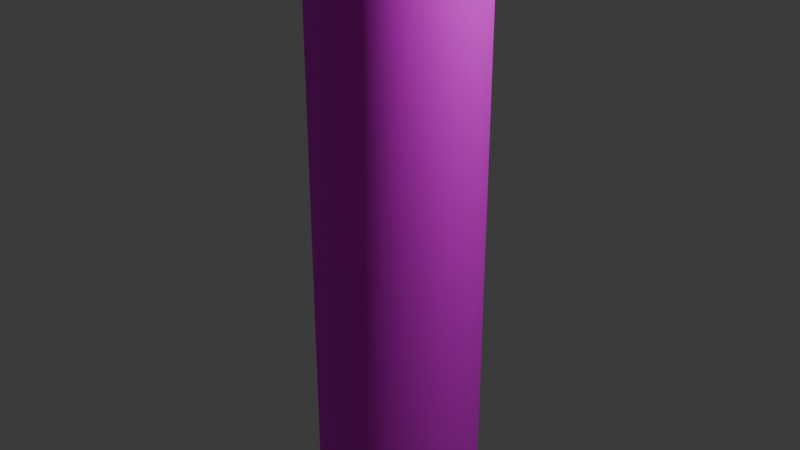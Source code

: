# Source: Shovel.blend  (saved by Blender 5.0.119; exported with 4.5.12 LTS)
import bpy
from mathutils import Matrix  # noqa: F401  (used for matrix-valued properties, if any)

bpy.ops.wm.read_factory_settings(use_empty=True)
scene = bpy.context.scene
scene.name = 'Scene'

# ---- collections
col_collection = bpy.data.collections.new('Collection'); scene.collection.children.link(col_collection)

# ---- images (referenced by path relative to the original .blend; pixels are not part of the script)
import os
ASSET_DIR = os.environ.get("B2B_ASSET_DIR", "")  # directory of the original .blend (textures are referenced by path, not embedded)
HERE = os.path.dirname(os.path.abspath(__file__))  # packed textures are extracted next to this script under _unpacked/

def load_image(name, relpath, width, height, colorspace="sRGB"):
    """Load a texture the original file referenced (path relative to the .blend, or extracted next to this script)."""
    p = next((c for c in (os.path.join(HERE, relpath), os.path.join(ASSET_DIR, relpath)) if relpath and os.path.exists(c)), "")
    if p:
        img = bpy.data.images.load(p, check_existing=True)
        img.name = name
    else:  # same state as the original file: an image datablock whose file is absent (Cycles renders it pink)
        img = bpy.data.images.new(name, width, height)
        img.source = "FILE"
        img.filepath = "//" + (relpath or name)
    img.colorspace_settings.name = colorspace
    return img
img_shoveltexture_png = load_image('Shoveltexture.png', 'Shoveltexture.png', 1024, 1024, 'sRGB')

# ---- materials (node trees are filled in below, after node groups)
mat_shovel = bpy.data.materials.new('shovel')

# ---- material node trees
mat_shovel.use_nodes = True; mat_shovel.node_tree.nodes.clear()
_N = mat_shovel.node_tree.nodes; _L = mat_shovel.node_tree.links
n0 = _N.new('ShaderNodeBsdfPrincipled'); n0.name = 'Principled BSDF'; n0.location = (-200, 100)
n0.inputs[2].default_value = 1.0
n1 = _N.new('ShaderNodeOutputMaterial'); n1.name = 'Material Output'; n1.location = (200, 100)
n2 = _N.new('ShaderNodeTexImage'); n2.name = 'Image Texture'; n2.location = (-469, 27)
n2.image = img_shoveltexture_png
_L.new(n0.outputs[0], n1.inputs[0])
_L.new(n2.outputs[0], n0.inputs[0])
n1.is_active_output = True

# ---- world
world_world = bpy.data.worlds.new('World'); scene.world = world_world
world_world.use_nodes = True; world_world.node_tree.nodes.clear()
_N = world_world.node_tree.nodes; _L = world_world.node_tree.links
n0 = _N.new('ShaderNodeOutputWorld'); n0.name = 'World Output'; n0.location = (200, 100)
n1 = _N.new('ShaderNodeBackground'); n1.name = 'Background'; n1.location = (-200, 100)
n1.inputs[0].default_value = (0.05088, 0.05088, 0.05088, 1.0)
_L.new(n1.outputs[0], n0.inputs[0])
n0.is_active_output = True
world_world.color = (0.05088, 0.05088, 0.05088)
world_world.sun_shadow_jitter_overblur = 0.0

# ---- cameras
cam_camera = bpy.data.cameras.new('Camera')
cam_camera.clip_end = 100.0
cam_camera.ortho_scale = 7.314

# ---- lights
light_light = bpy.data.lights.new('Light', 'POINT')
light_light.energy = 1000.0
light_light.shadow_soft_size = 0.1

# ---- meshes
me_cylinder_002 = bpy.data.meshes.new('Cylinder.002')
me_cylinder_002.from_pydata([(0.9222, 6.812, -1.191), (0.6928, 0.3566, 1.0), (0.9222, 6.812, -1.084), (0.8, 0.1066, 1.0), (1.054, 6.808, -1.19), (0.6897, -0.3546, 1.0), (1.054, 6.808, -1.082), (-0.6897, -0.3546, 1.0), (-0.8, 0.1066, 1.0), (0.9222, -6.803, -1.191), (-0.6928, 0.3566, 1.0), (0.9222, -6.803, -1.084), (1.054, -6.808, -1.19), (0.0, 1.0, -0.6297), (0.5, 0.866, -0.6297), (1.054, -6.808, -1.082), (0.4668, -5.053, -1.197), (0.866, 0.5, -0.6297), (0.2151, -3.151, -1.204), (1.0, 0.0, -0.6297), (0.866, -0.5, -0.6297), (0.2411, -1.076, -1.21), (0.5, -0.866, -0.6297), (0.2072, 1.073, -1.208), (0.0, -1.0, -0.6297), (0.2151, 3.151, -1.204), (-0.5, -0.866, -0.6297), (0.4668, 5.053, -1.197), (-0.866, -0.5, -0.6297), (0.4668, 5.053, -1.075), (-1.0, 0.0, -0.6297), (0.2151, 3.151, -1.068), (-0.866, 0.5, -0.6297), (0.1357, 1.044, -1.063), (0.1696, -1.105, -1.064), (-0.5, 0.866, -0.6297), (0.2151, -3.151, -1.068), (0.0, 1.2, -1.0), (0.4668, -5.053, -1.075), (0.6, 1.039, -1.0), (0.08374, 5.053, -1.197), (0.6, 1.039, -0.6297), (-0.2151, 3.151, -1.204), (1.039, 0.6, -1.0), (1.039, 0.6, -0.6297), (-0.2296, 1.075, -1.209), (-0.2296, -1.075, -1.209), (1.2, 0.0, -1.0), (1.2, 0.0, -0.6297), (-0.2151, -3.151, -1.204), (0.08374, -5.053, -1.197), (1.039, -0.6, -1.0), (1.039, -0.6, -0.6297), (0.08374, -5.053, -1.075), (-0.2151, -3.151, -1.068), (0.6, -1.039, -1.0), (0.6, -1.039, -0.6297), (-0.2296, -1.075, -1.063), (0.0, -1.2, -1.0), (-0.2296, 1.075, -1.063), (-0.2151, 3.151, -1.068), (0.0, -1.2, -0.6297), (-0.6, -1.039, -1.0), (0.08374, 5.053, -1.075), (-0.6, -1.039, -0.6297), (1.054, 6.808, -1.377), (-1.039, -0.6, -1.0), (0.9222, 6.812, -1.378), (0.4668, 5.053, -1.377), (-1.039, -0.6, -0.6297), (-1.2, 0.0, -1.0), (0.9222, -6.803, -1.378), (-1.2, 0.0, -0.6297), (1.054, -6.808, -1.377), (-1.039, 0.6, -1.0), (0.08374, -5.053, -1.377), (0.4668, -5.053, -1.377), (-1.039, 0.6, -0.6297), (0.2151, -3.151, -1.377), (-0.6, 1.039, -1.0), (-0.6, 1.039, -0.6297), (0.3235, -1.043, -1.377), (0.0, 1.2, -0.6297), (0.2895, 1.106, -1.376), (0.2151, 3.151, -1.377), (0.08374, 5.053, -1.377), (0.2311, 0.4503, -1.386), (-0.2151, 3.151, -1.377), (0.4003, 0.26, -1.386), (0.5547, -2.384e-09, -1.386), (-0.2296, 1.075, -1.377), (-0.2296, -1.075, -1.377), (0.4622, -2.384e-09, -1.386), (-0.2151, -3.151, -1.377), (0.4804, 0.312, -1.386), (0.4003, -0.26, -1.386), (1.054, 6.808, -1.879), (0.9222, 6.812, -1.88), (0.2311, -0.4503, -1.386), (0.4668, 5.053, -1.942), (0.9222, -6.803, -1.88), (-0.2311, -0.4503, -1.386), (-0.4804, 0.312, -1.386), (1.054, -6.808, -1.879), (0.08374, -5.053, -1.942), (-0.4003, 0.26, -1.386), (0.4668, -5.053, -1.942), (-0.4003, -0.26, -1.386), (-0.06139, -3.151, -1.973), (-0.4622, -2.384e-09, -1.386), (-0.5547, -2.384e-09, -1.386), (-0.04692, -1.075, -1.973), (0.2773, -0.5404, -1.386), (-0.04692, 1.075, -1.973), (0.4804, -0.312, -1.386), (-0.06139, 3.151, -1.973), (0.08374, 5.053, -1.942), (-0.2311, 0.4503, -1.386), (-0.2151, 3.151, -1.973), (-0.2296, 1.075, -1.973), (0.2773, 0.5404, -1.386), (-0.2296, -1.075, -1.973), (-0.2151, -3.151, -1.973), (-0.2773, -0.5404, -1.386), (-0.4804, -0.312, -1.386), (-0.2773, 0.5404, -1.386), (0.0, 1.0, 0.874), (0.5, 0.866, 0.874), (0.866, 0.5, 0.874), (1.0, 0.0, 0.874), (0.866, -0.5, 0.874), (0.5, -0.866, 0.874), (0.0, -1.0, 0.874), (-0.5, -0.866, 0.874), (-0.866, -0.5, 0.874), (-1.0, 0.0, 0.874), (-0.866, 0.5, 0.874), (-0.5, 0.866, 0.874), (0.5, 0.866, 1.0), (0.0, 1.0, 1.0), (0.866, 0.5, 1.0), (0.7954, -0.1099, 1.0), (-0.866, 0.5, 1.0), (-0.7954, -0.1099, 1.0), (-0.5, 0.866, 1.0), (0.866, -0.5, 1.0), (1.0, 0.0, 1.0), (0.5, -0.866, 1.0), (0.0, -1.0, 1.0), (-0.5, -0.866, 1.0), (-0.866, -0.5, 1.0), (-1.0, 0.0, 1.0), (0.5, 3.566, 1.424), (0.0, 3.7, 1.424), (0.866, 3.2, 1.424), (0.5, -3.566, 1.424), (0.866, -3.2, 1.424), (0.0, -3.7, 1.424), (-0.5, -3.566, 1.424), (-0.866, -3.2, 1.424), (-0.5, 3.566, 1.424), (-0.866, 3.2, 1.424), (0.4, 3.499, 1.424), (1.703e-09, 3.607, 1.424), (0.6928, 3.207, 1.424), (-0.4, 3.499, 1.424), (-0.6928, 3.207, 1.424), (0.3982, -3.496, 1.424), (0.6897, -3.205, 1.424), (1.703e-09, -3.603, 1.424), (-0.3982, -3.496, 1.424), (-0.6897, -3.205, 1.424), (0.6897, -3.349, 1.283), (0.6897, -3.228, 1.141), (0.5, -3.832, 1.283), (0.5, -3.693, 1.141), (0.866, -3.219, 1.141), (0.866, -3.343, 1.283), (-0.6897, -3.349, 1.283), (-0.6897, -3.228, 1.141), (-0.866, -3.343, 1.283), (-0.866, -3.219, 1.141), (-0.5, -3.832, 1.283), (-0.5, -3.693, 1.141), (0.0, -3.958, 1.141), (0.0, -4.011, 1.283), (0.866, 3.343, 1.283), (0.866, 3.218, 1.141), (0.5, 3.832, 1.283), (0.5, 3.693, 1.141), (0.0, 3.958, 1.141), (0.0, 4.011, 1.283), (0.6928, 3.231, 1.141), (0.6928, 3.351, 1.283), (-0.6928, 3.231, 1.141), (-0.6928, 3.351, 1.283), (-0.5, 3.832, 1.283), (-0.5, 3.693, 1.141), (-0.866, 3.218, 1.141), (-0.866, 3.343, 1.283), (-0.3858, -3.271, 1.359), (-0.3341, -3.282, 1.349), (-0.3341, -3.26, 1.369), (-0.1929, -3.289, 1.341), (0.0, -3.292, 1.338), (-0.1929, -3.253, 1.377), (0.1929, -3.289, 1.341), (0.0, -3.25, 1.38), (0.3341, -3.282, 1.349), (0.3341, -3.26, 1.369), (0.1929, -3.253, 1.377), (0.3858, -3.271, 1.359), (0.0, 3.294, 1.338), (0.1929, 3.292, 1.341), (0.3341, 3.284, 1.349), (0.3341, 3.263, 1.369), (0.3858, 3.273, 1.359), (-0.3858, 3.273, 1.359), (-0.3341, 3.284, 1.349), (-0.3341, 3.263, 1.369), (0.0, 3.252, 1.38), (-0.1929, 3.292, 1.341), (-0.1929, 3.255, 1.377), (0.1929, 3.255, 1.377), (2.484e-10, 0.9, 0.874), (0.45, 0.7794, 0.874), (0.7794, 0.45, 0.874), (0.9, -2.484e-10, 0.874), (0.7794, -0.45, 0.874), (0.45, -0.7794, 0.874), (2.484e-10, -0.9, 0.874), (-0.45, -0.7794, 0.874), (-0.7794, -0.45, 0.874), (-0.9, -2.484e-10, 0.874), (-0.7794, 0.45, 0.874), (-0.45, 0.7794, 0.874), (2.484e-10, -0.9, -0.6297), (-0.45, -0.7794, -0.6297), (-0.7794, -0.45, -0.6297), (2.484e-10, 0.9, -0.6297), (0.45, 0.7794, -0.6297), (-0.9, -2.484e-10, -0.6297), (0.7794, 0.45, -0.6297), (-0.7794, 0.45, -0.6297), (0.45, -0.7794, -0.6297), (0.7794, -0.45, -0.6297), (-0.45, 0.7794, -0.6297), (0.9, -2.484e-10, -0.6297), (0.04547, 1.092, -1.063), (0.1097, 1.075, -1.063), (0.1362, 1.012, -1.063), (0.2112, 0.8201, -1.208), (-2.222e-08, 1.106, -1.063), (0.2975, 0.6003, -1.376), (0.2251, 0.5562, -1.386), (0.1154, -1.075, -1.063), (-2.222e-08, -1.106, -1.063), (0.1692, -1.074, -1.064), (0.2372, -0.8287, -1.209), (0.251, -0.7787, -1.239), (0.3155, -0.5385, -1.377), (0.2251, -0.5562, -1.386), (-0.2296, -0.822, -1.209), (-0.04547, -1.092, -1.063), (-0.1097, -1.075, -1.063), (-0.2296, -1.043, -1.063), (-0.2296, -0.5693, -1.377), (-0.2296, -0.5548, -1.386), (-0.2296, 0.7829, -1.239), (-0.2296, 0.827, -1.209), (-0.2296, 1.044, -1.063), (-0.1154, 1.075, -1.063), (-0.2296, 0.5698, -1.377), (-0.2296, 0.5548, -1.386), (-0.2296, 0.4508, -1.386), (0.2251, 0.4522, -1.386), (0.2251, -0.4522, -1.386), (-0.2296, -0.4508, -1.386)], [], [(126, 139, 138, 127), (127, 138, 140, 128), (128, 140, 146, 129), (129, 146, 145, 130), (130, 145, 147, 131), (131, 147, 148, 132), (132, 148, 149, 133), (133, 149, 150, 134), (134, 150, 151, 135), (135, 151, 142, 136), (202, 200, 171, 168, 211, 209, 210, 207, 205), (211, 168, 172, 178, 171, 200, 201, 203, 204, 206, 208), (136, 142, 144, 137), (137, 144, 139, 126), (51, 55, 112, 114), (24, 26, 64, 61), (26, 28, 69, 64), (70, 74, 102, 110), (43, 47, 89, 94), (13, 14, 41, 82), (62, 66, 124, 123), (28, 30, 72, 69), (14, 17, 44, 41), (248, 252, 37, 39, 120, 254, 253, 251, 250, 249), (260, 261, 112, 55, 58, 256, 255, 257, 258, 259), (30, 32, 77, 72), (79, 80, 82, 37), (74, 77, 80, 79), (70, 72, 77, 74), (66, 69, 72, 70), (62, 64, 69, 66), (58, 61, 64, 62), (55, 56, 61, 58), (51, 52, 56, 55), (47, 48, 52, 51), (43, 44, 48, 47), (39, 41, 44, 43), (37, 82, 41, 39), (74, 79, 125, 102), (22, 24, 61, 56), (47, 51, 114, 89), (66, 70, 110, 124), (20, 22, 56, 52), (35, 13, 82, 80), (39, 43, 94, 120), (19, 20, 52, 48), (58, 62, 123, 267, 266, 262, 265, 264, 263, 256), (125, 79, 37, 252, 271, 270, 269, 268, 272, 273), (32, 35, 80, 77), (17, 19, 48, 44), (86, 88, 92, 95, 98, 276, 275), (277, 101, 107, 109, 105, 117, 274), (98, 112, 261, 276), (120, 86, 275, 254), (107, 101, 123, 124), (92, 88, 94, 89), (105, 109, 110, 102), (98, 95, 114, 112), (117, 105, 102, 125), (95, 92, 89, 114), (109, 107, 124, 110), (88, 86, 120, 94), (267, 123, 101, 277), (274, 117, 125, 273), (129, 130, 228, 227), (17, 14, 240, 242), (22, 20, 245, 244), (131, 132, 230, 229), (137, 126, 224, 235), (126, 127, 225, 224), (14, 13, 239, 240), (26, 24, 236, 237), (133, 134, 232, 231), (20, 19, 247, 245), (128, 129, 227, 226), (30, 28, 238, 241), (141, 143, 7, 5), (191, 196, 160, 153), (188, 191, 153, 152), (1, 3, 146, 140), (8, 10, 142, 151), (215, 216, 164, 166, 217, 219, 222, 220, 223), (217, 166, 195, 193, 164, 216, 214, 213, 212, 221, 218), (174, 177, 156, 155), (3, 8, 151, 146), (141, 5, 145, 146), (199, 195, 166, 161), (178, 180, 159, 171), (196, 199, 161, 160), (180, 182, 158, 159), (7, 143, 151, 150), (143, 141, 146, 151), (1, 10, 8, 3), (182, 185, 157, 158), (166, 164, 162, 163, 165), (163, 162, 152, 153), (162, 164, 154, 152), (166, 165, 160, 161), (165, 163, 153, 160), (168, 167, 155, 156), (167, 169, 157, 155), (169, 170, 158, 157), (170, 171, 159, 158), (170, 169, 167, 168, 171), (177, 172, 168, 156), (185, 174, 155, 157), (186, 188, 152, 154), (193, 186, 154, 164), (148, 147, 175, 184), (184, 175, 174, 185), (145, 5, 173, 176), (176, 173, 172, 177), (149, 148, 184, 183), (183, 184, 185, 182), (150, 149, 183, 181), (181, 183, 182, 180), (7, 150, 181, 179), (179, 181, 180, 178), (147, 145, 176, 175), (175, 176, 177, 174), (5, 7, 179, 173), (173, 179, 178, 172), (1, 140, 187, 192), (192, 187, 186, 193), (140, 138, 189, 187), (187, 189, 188, 186), (144, 142, 198, 197), (197, 198, 199, 196), (142, 10, 194, 198), (198, 194, 195, 199), (10, 1, 192, 194), (194, 192, 193, 195), (138, 139, 190, 189), (189, 190, 191, 188), (139, 144, 197, 190), (190, 197, 196, 191), (206, 204, 212, 213), (208, 206, 213, 214), (211, 208, 214, 216), (215, 209, 211, 216), (223, 210, 209, 215), (220, 207, 210, 223), (222, 205, 207, 220), (219, 202, 205, 222), (217, 200, 202, 219), (201, 200, 217, 218), (203, 201, 218, 221), (204, 203, 221, 212), (246, 235, 224, 239), (243, 234, 235, 246), (241, 233, 234, 243), (238, 232, 233, 241), (237, 231, 232, 238), (236, 230, 231, 237), (244, 229, 230, 236), (245, 228, 229, 244), (247, 227, 228, 245), (242, 226, 227, 247), (240, 225, 226, 242), (239, 224, 225, 240), (35, 32, 243, 246), (28, 26, 237, 238), (134, 135, 233, 232), (19, 17, 242, 247), (127, 128, 226, 225), (13, 35, 246, 239), (132, 133, 231, 230), (136, 137, 235, 234), (32, 30, 241, 243), (24, 22, 244, 236), (130, 131, 229, 228), (135, 136, 234, 233), (0, 2, 6, 4), (16, 38, 15, 12), (12, 15, 11, 9), (40, 63, 2, 0), (45, 42, 87, 90), (29, 6, 2, 63), (15, 38, 53, 11), (38, 36, 54, 53), (264, 57, 54, 36, 34, 255, 256, 263), (59, 270, 271), (250, 33, 249), (255, 34, 257), (265, 57, 264), (249, 33, 31, 60, 59, 271, 252, 248), (31, 29, 63, 60), (42, 40, 85, 87), (9, 50, 75, 71), (27, 25, 84, 68), (40, 0, 67, 85), (25, 23, 83, 84), (21, 81, 260, 259, 258), (83, 23, 251, 253), (9, 11, 53, 50), (50, 53, 54, 49), (49, 54, 57, 46), (59, 45, 269, 270), (262, 46, 57, 265), (45, 59, 60, 42), (42, 60, 63, 40), (4, 6, 29, 27), (27, 29, 31, 25), (25, 31, 33, 23), (257, 34, 21, 258), (23, 33, 250, 251), (21, 34, 36, 18), (18, 36, 38, 16), (87, 85, 116, 118), (71, 75, 104, 100), (85, 67, 97, 116), (73, 71, 100, 103), (68, 84, 115, 99), (65, 68, 99, 96), (84, 83, 113, 115), (4, 27, 68, 65), (16, 12, 73, 76), (90, 272, 268, 269, 45), (266, 91, 46, 262), (18, 16, 76, 78), (49, 46, 91, 93), (21, 18, 78, 81), (50, 49, 93, 75), (12, 9, 71, 73), (0, 4, 65, 67), (106, 103, 100, 104), (96, 99, 116, 97), (99, 115, 118, 116), (115, 113, 119, 118), (113, 111, 121, 119), (111, 108, 122, 121), (108, 106, 104, 122), (76, 73, 103, 106), (90, 87, 118, 119), (78, 76, 106, 108), (119, 121, 91, 266, 267, 277, 274, 273, 272, 90), (81, 78, 108, 111), (93, 91, 121, 122), (81, 111, 113, 83, 253, 254, 275, 276, 261, 260), (67, 65, 96, 97), (75, 93, 122, 104)])
me_cylinder_002.polygons.foreach_set('use_smooth', [True] * 241)
_uv = me_cylinder_002.uv_layers.new(name='UVMap')
_uv.uv.foreach_set('vector', [0.7492, 0.2698, 0.7492, 0.2834, 0.7133, 0.2834, 0.7133, 0.2698, 0.7133, 0.2698, 0.7133, 0.2834, 0.6774, 0.2833, 0.6774, 0.2698, 0.6774, 0.2698, 0.6774, 0.2833, 0.6414, 0.2833, 0.6414, 0.2697, 0.6414, 0.2697, 0.6414, 0.2833, 0.6055, 0.2833, 0.6055, 0.2697, 0.6055, 0.2697, 0.6055, 0.2833, 0.5696, 0.2833, 0.5696, 0.2697, 0.5696, 0.2697, 0.5696, 0.2833, 0.5337, 0.2833, 0.5337, 0.2697, 0.5337, 0.2697, 0.5337, 0.2833, 0.4978, 0.2833, 0.4978, 0.2697, 0.4978, 0.2697, 0.4978, 0.2833, 0.4618, 0.2832, 0.4618, 0.2697, 0.4618, 0.2697, 0.4618, 0.2832, 0.4259, 0.2832, 0.4259, 0.2696, 0.4259, 0.2696, 0.4259, 0.2832, 0.39, 0.2832, 0.39, 0.2696, 0.9316, 0.3114, 0.9367, 0.3114, 0.967, 0.3116, 0.8296, 0.3115, 0.8598, 0.3113, 0.865, 0.3114, 0.8791, 0.3114, 0.8983, 0.3114, 0.9175, 0.3114, 0.8598, 0.3113, 0.8296, 0.3115, 0.8296, 0.3111, 0.967, 0.3111, 0.967, 0.3116, 0.9367, 0.3114, 0.9316, 0.3113, 0.9175, 0.3113, 0.8983, 0.3113, 0.8791, 0.3113, 0.865, 0.3113, 0.39, 0.2696, 0.39, 0.2832, 0.3541, 0.2832, 0.3541, 0.2696, 0.3541, 0.2696, 0.3541, 0.2832, 0.3182, 0.2832, 0.3182, 0.2696, 0.02894, 0.4558, 0.03512, 0.4235, 0.06751, 0.4601, 0.06465, 0.4769, 0.04676, 0.1165, 0.06576, 0.1494, 0.05538, 0.1598, 0.03257, 0.1203, 0.06576, 0.1494, 0.09867, 0.1684, 0.09487, 0.1826, 0.05538, 0.1598, 0.1441, 0.5043, 0.1441, 0.46, 0.1724, 0.48, 0.1724, 0.503, 0.02894, 0.5439, 0.02668, 0.4999, 0.06361, 0.4998, 0.06465, 0.5227, 0.1886, 0.0785, 0.1696, 0.04559, 0.18, 0.03521, 0.2028, 0.0747, 0.1441, 0.5794, 0.1441, 0.548, 0.1724, 0.5258, 0.1724, 0.5421, 0.09867, 0.1684, 0.1367, 0.1684, 0.1405, 0.1826, 0.09487, 0.1826, 0.1696, 0.04559, 0.1367, 0.02659, 0.1405, 0.0124, 0.18, 0.03521, 0.04749, 0.5799, 0.04813, 0.5809, 0.04357, 0.5878, 0.03512, 0.5761, 0.06751, 0.5394, 0.06825, 0.5406, 0.0665, 0.5438, 0.05562, 0.56, 0.04617, 0.574, 0.04658, 0.5787, 0.06629, 0.4602, 0.06825, 0.4589, 0.06751, 0.4601, 0.03512, 0.4235, 0.04357, 0.4116, 0.04813, 0.4186, 0.0465, 0.4208, 0.04579, 0.4209, 0.05532, 0.4389, 0.05725, 0.4426, 0.1367, 0.1684, 0.1696, 0.1494, 0.18, 0.1598, 0.1405, 0.1826, 0.1441, 0.4268, 0.1169, 0.4268, 0.1169, 0.4138, 0.1441, 0.4138, 0.1441, 0.46, 0.1169, 0.46, 0.1169, 0.4268, 0.1441, 0.4268, 0.1441, 0.5043, 0.1169, 0.5043, 0.1169, 0.46, 0.1441, 0.46, 0.1441, 0.548, 0.1169, 0.548, 0.1169, 0.5043, 0.1441, 0.5043, 0.1441, 0.5794, 0.1169, 0.5794, 0.1169, 0.548, 0.1441, 0.548, 0.1441, 0.5899, 0.1169, 0.5899, 0.1169, 0.5794, 0.1441, 0.5794, 0.03512, 0.4235, 0.008441, 0.4235, 0.01688, 0.4116, 0.04357, 0.4116, 0.02894, 0.4558, 0.002262, 0.4558, 0.008441, 0.4235, 0.03512, 0.4235, 0.02668, 0.4999, -2.327e-09, 0.4998, 0.002262, 0.4558, 0.02894, 0.4558, 0.02894, 0.5439, 0.002262, 0.5439, -2.327e-09, 0.4998, 0.02668, 0.4999, 0.03512, 0.5761, 0.008441, 0.5761, 0.002262, 0.5439, 0.02894, 0.5439, 0.04357, 0.5878, 0.01688, 0.5878, 0.008441, 0.5761, 0.03512, 0.5761, 0.1441, 0.46, 0.1441, 0.4268, 0.1724, 0.4628, 0.1724, 0.48, 0.04676, 0.0785, 0.04676, 0.1165, 0.03257, 0.1203, 0.03257, 0.0747, 0.02668, 0.4999, 0.02894, 0.4558, 0.06465, 0.4769, 0.06361, 0.4998, 0.1441, 0.548, 0.1441, 0.5043, 0.1724, 0.503, 0.1724, 0.5258, 0.06576, 0.04559, 0.04676, 0.0785, 0.03257, 0.0747, 0.05538, 0.03521, 0.1886, 0.1165, 0.1886, 0.0785, 0.2028, 0.0747, 0.2028, 0.1203, 0.03512, 0.5761, 0.02894, 0.5439, 0.06465, 0.5227, 0.06751, 0.5394, 0.09867, 0.02659, 0.06576, 0.04559, 0.05538, 0.03521, 0.09487, 0.0124, 0.1441, 0.5899, 0.1441, 0.5794, 0.1724, 0.5421, 0.1724, 0.5431, 0.1717, 0.5441, 0.1594, 0.5627, 0.1487, 0.5789, 0.1487, 0.581, 0.1487, 0.5821, 0.1487, 0.583, 0.1724, 0.4628, 0.1441, 0.4268, 0.1441, 0.4138, 0.1487, 0.4207, 0.1487, 0.4232, 0.1487, 0.4257, 0.1594, 0.4416, 0.1616, 0.4449, 0.1717, 0.4605, 0.1724, 0.4616, 0.1696, 0.1494, 0.1886, 0.1165, 0.2028, 0.1203, 0.18, 0.1598, 0.1367, 0.02659, 0.09867, 0.02659, 0.09487, 0.0124, 0.1405, 0.0124, 0.06816, 0.5328, 0.06578, 0.5189, 0.06491, 0.4998, 0.06578, 0.4807, 0.06816, 0.4667, 0.06825, 0.4666, 0.06825, 0.533, 0.2028, 0.4528, 0.2028, 0.4528, 0.2052, 0.4667, 0.2061, 0.4858, 0.2052, 0.5049, 0.2028, 0.5189, 0.2028, 0.519, 0.06816, 0.4667, 0.06751, 0.4601, 0.06825, 0.4589, 0.06825, 0.4666, 0.06751, 0.5394, 0.06816, 0.5328, 0.06825, 0.533, 0.06825, 0.5406, 0.2052, 0.4667, 0.2028, 0.4528, 0.2035, 0.4462, 0.2063, 0.4629, 0.06491, 0.4998, 0.06578, 0.5189, 0.06465, 0.5227, 0.06361, 0.4998, 0.2052, 0.5049, 0.2061, 0.4858, 0.2074, 0.4858, 0.2063, 0.5087, 0.06816, 0.4667, 0.06578, 0.4807, 0.06465, 0.4769, 0.06751, 0.4601, 0.2028, 0.5189, 0.2052, 0.5049, 0.2063, 0.5087, 0.2035, 0.5255, 0.06578, 0.4807, 0.06491, 0.4998, 0.06361, 0.4998, 0.06465, 0.4769, 0.2061, 0.4858, 0.2052, 0.4667, 0.2063, 0.4629, 0.2074, 0.4858, 0.06578, 0.5189, 0.06816, 0.5328, 0.06751, 0.5394, 0.06465, 0.5227, 0.2028, 0.4451, 0.2035, 0.4462, 0.2028, 0.4528, 0.2028, 0.4528, 0.2028, 0.519, 0.2028, 0.5189, 0.2035, 0.5255, 0.2028, 0.5266, 0.6414, 0.2697, 0.6055, 0.2697, 0.6055, 0.2697, 0.6414, 0.2697, 0.1367, 0.02659, 0.1696, 0.04559, 0.1644, 0.05078, 0.1348, 0.03368, 0.04676, 0.0785, 0.06576, 0.04559, 0.07095, 0.05078, 0.05385, 0.0804, 0.5696, 0.2697, 0.5337, 0.2697, 0.5337, 0.2697, 0.5696, 0.2697, 0.3541, 0.2696, 0.3182, 0.2696, 0.3182, 0.2696, 0.3541, 0.2696, 0.7492, 0.2698, 0.7133, 0.2698, 0.7133, 0.2698, 0.7492, 0.2698, 0.1696, 0.04559, 0.1886, 0.0785, 0.1815, 0.0804, 0.1644, 0.05078, 0.06576, 0.1494, 0.04676, 0.1165, 0.05385, 0.1146, 0.07095, 0.1442, 0.4978, 0.2697, 0.4618, 0.2697, 0.4618, 0.2697, 0.4978, 0.2697, 0.06576, 0.04559, 0.09867, 0.02659, 0.1006, 0.03368, 0.07095, 0.05078, 0.6774, 0.2698, 0.6414, 0.2697, 0.6414, 0.2697, 0.6774, 0.2698, 0.1367, 0.1684, 0.09867, 0.1684, 0.1006, 0.1613, 0.1348, 0.1613, 0.6618, 0.2408, 0.6619, 0.08224, 0.6863, 0.09279, 0.6862, 0.2303, 0.3182, 0.2832, 0.3541, 0.2832, 0.3541, 0.2832, 0.3182, 0.2832, 0.7133, 0.2834, 0.7492, 0.2834, 0.7492, 0.2834, 0.7133, 0.2834, 0.6153, 0.2305, 0.6402, 0.2412, 0.6509, 0.2612, 0.601, 0.2478, 0.6403, 0.08178, 0.6154, 0.09245, 0.6011, 0.07518, 0.651, 0.06185, 0.5198, 0.2694, 0.5146, 0.2709, 0.484, 0.2616, 0.6221, 0.2616, 0.5915, 0.2709, 0.5864, 0.2694, 0.5723, 0.2683, 0.5531, 0.2679, 0.5339, 0.2683, 0.5915, 0.2709, 0.6221, 0.2616, 0.6221, 0.2818, 0.484, 0.2817, 0.484, 0.2616, 0.5146, 0.2709, 0.5198, 0.2723, 0.5338, 0.2734, 0.5531, 0.2738, 0.5723, 0.2734, 0.5864, 0.2724, 0.5696, 0.2833, 0.6055, 0.2833, 0.6055, 0.2833, 0.5696, 0.2833, 0.6402, 0.2412, 0.6403, 0.08178, 0.651, 0.06185, 0.6509, 0.2612, 0.6618, 0.2408, 0.6862, 0.2303, 0.7007, 0.2478, 0.6509, 0.2612, 0.6394, 0.2812, 0.6221, 0.2818, 0.6221, 0.2616, 0.6394, 0.2612, 0.967, 0.3111, 0.9846, 0.3116, 0.9846, 0.3119, 0.967, 0.3116, 0.3541, 0.2832, 0.39, 0.2832, 0.39, 0.2832, 0.3541, 0.2832, 0.4618, 0.2832, 0.4978, 0.2833, 0.4978, 0.2833, 0.4618, 0.2832, 0.6863, 0.09279, 0.6619, 0.08224, 0.651, 0.06185, 0.7008, 0.07522, 0.6619, 0.08224, 0.6618, 0.2408, 0.6509, 0.2612, 0.651, 0.06185, 0.6153, 0.2305, 0.6154, 0.09245, 0.6403, 0.08178, 0.6402, 0.2412, 0.4978, 0.2833, 0.5337, 0.2833, 0.5337, 0.2833, 0.4978, 0.2833, 0.8293, 0.2619, 0.9673, 0.262, 0.9382, 0.2911, 0.8983, 0.3018, 0.8584, 0.2911, 0.3734, 0.167, 0.4256, 0.1671, 0.4256, 0.1671, 0.3734, 0.167, 0.9382, 0.2911, 0.9673, 0.262, 0.9846, 0.2613, 0.9481, 0.2978, 0.8293, 0.2619, 0.8584, 0.2911, 0.8485, 0.2977, 0.812, 0.2612, 0.8584, 0.2911, 0.8983, 0.3018, 0.8983, 0.3111, 0.8485, 0.2977, 0.657, 0.2616, 0.686, 0.2907, 0.6758, 0.2977, 0.6394, 0.2612, 0.686, 0.2907, 0.7257, 0.3013, 0.7257, 0.311, 0.6758, 0.2977, 0.7257, 0.3013, 0.7654, 0.2907, 0.7755, 0.2977, 0.7257, 0.311, 0.7654, 0.2907, 0.7944, 0.2617, 0.812, 0.2612, 0.7755, 0.2977, 0.7654, 0.2907, 0.7257, 0.3013, 0.686, 0.2907, 0.657, 0.2616, 0.7944, 0.2617, 0.812, 0.3115, 0.8296, 0.3111, 0.8296, 0.3115, 0.812, 0.3118, 0.5337, 0.2833, 0.5696, 0.2833, 0.5696, 0.2833, 0.5337, 0.2833, 0.6774, 0.2833, 0.7133, 0.2834, 0.7133, 0.2834, 0.6774, 0.2833, 0.484, 0.2817, 0.4668, 0.2811, 0.4668, 0.2611, 0.484, 0.2616, 0.5337, 0.2833, 0.5696, 0.2833, 0.5696, 0.2833, 0.5337, 0.2833, 0.5337, 0.2833, 0.5696, 0.2833, 0.5696, 0.2833, 0.5337, 0.2833, 0.7007, 0.2478, 0.6862, 0.2303, 0.9726, 0.2304, 0.9717, 0.248, 0.9717, 0.248, 0.9726, 0.2304, 0.9846, 0.2304, 0.984, 0.248, 0.4978, 0.2833, 0.5337, 0.2833, 0.5337, 0.2833, 0.4978, 0.2833, 0.4978, 0.2833, 0.5337, 0.2833, 0.5337, 0.2833, 0.4978, 0.2833, 0.4618, 0.2832, 0.4978, 0.2833, 0.4978, 0.2833, 0.4618, 0.2832, 0.4618, 0.2832, 0.4978, 0.2833, 0.4978, 0.2833, 0.4618, 0.2832, 0.6863, 0.09279, 0.7008, 0.07522, 0.9717, 0.07535, 0.9726, 0.09293, 0.9726, 0.09293, 0.9717, 0.07535, 0.9841, 0.07536, 0.9847, 0.09293, 0.5696, 0.2833, 0.6055, 0.2833, 0.6055, 0.2833, 0.5696, 0.2833, 0.5696, 0.2833, 0.6055, 0.2833, 0.6055, 0.2833, 0.5696, 0.2833, 0.6862, 0.2303, 0.6863, 0.09279, 0.9726, 0.09293, 0.9726, 0.2304, 0.9726, 0.2304, 0.9726, 0.09293, 0.9847, 0.09293, 0.9846, 0.2304, 0.6153, 0.2305, 0.601, 0.2478, 0.3301, 0.2477, 0.3288, 0.2304, 0.3288, 0.2304, 0.3301, 0.2477, 0.3178, 0.2477, 0.3169, 0.2304, 0.6774, 0.2833, 0.7133, 0.2834, 0.7133, 0.2834, 0.6774, 0.2833, 0.6774, 0.2833, 0.7133, 0.2834, 0.7133, 0.2834, 0.6774, 0.2833, 0.3541, 0.2832, 0.39, 0.2832, 0.39, 0.2832, 0.3541, 0.2832, 0.3541, 0.2832, 0.39, 0.2832, 0.39, 0.2832, 0.3541, 0.2832, 0.6011, 0.07518, 0.6154, 0.09245, 0.3289, 0.09231, 0.3302, 0.07505, 0.3302, 0.07505, 0.3289, 0.09231, 0.3169, 0.09231, 0.3178, 0.07504, 0.6154, 0.09245, 0.6153, 0.2305, 0.3288, 0.2304, 0.3289, 0.09231, 0.3289, 0.09231, 0.3288, 0.2304, 0.3169, 0.2304, 0.3169, 0.09231, 0.7133, 0.2834, 0.7492, 0.2834, 0.7492, 0.2834, 0.7133, 0.2834, 0.7133, 0.2834, 0.7492, 0.2834, 0.7492, 0.2834, 0.7133, 0.2834, 0.3182, 0.2832, 0.3541, 0.2832, 0.3541, 0.2832, 0.3182, 0.2832, 0.3182, 0.2832, 0.3541, 0.2832, 0.3541, 0.2832, 0.3182, 0.2832, 0.9334, 0.6337, 0.9862, 0.633, 0.9894, 0.9373, 0.9367, 0.9378, 0.8807, 0.6346, 0.9334, 0.6337, 0.9367, 0.9378, 0.884, 0.938, 0.828, 0.6357, 0.8807, 0.6346, 0.884, 0.938, 0.8313, 0.938, 0.7785, 0.9381, 0.7753, 0.6367, 0.828, 0.6357, 0.8313, 0.938, 0.7258, 0.9383, 0.7226, 0.6377, 0.7753, 0.6367, 0.7785, 0.9381, 0.6731, 0.9388, 0.6698, 0.6384, 0.7226, 0.6377, 0.7258, 0.9383, 0.6204, 0.9395, 0.6171, 0.6388, 0.6698, 0.6384, 0.6731, 0.9388, 0.5676, 0.9404, 0.5644, 0.639, 0.6171, 0.6388, 0.6204, 0.9395, 0.5149, 0.9415, 0.5117, 0.6391, 0.5644, 0.639, 0.5676, 0.9404, 0.4589, 0.6392, 0.5117, 0.6391, 0.5149, 0.9415, 0.4622, 0.9425, 0.4062, 0.6394, 0.4589, 0.6392, 0.4622, 0.9425, 0.4095, 0.9434, 0.3535, 0.6398, 0.4062, 0.6394, 0.4095, 0.9434, 0.3568, 0.9441, 0.9926, 0.5175, 0.2528, 0.5256, 0.2573, 0.5607, 0.997, 0.5526, 0.9888, 0.4871, 0.249, 0.4952, 0.2528, 0.5256, 0.9926, 0.5175, 0.9866, 0.4695, 0.2468, 0.4776, 0.249, 0.4952, 0.9888, 0.4871, 1.002, 0.619, 0.2626, 0.6271, 0.2626, 0.6271, 1.002, 0.619, 0.9942, 0.5831, 0.2545, 0.5912, 0.2626, 0.6271, 1.002, 0.619, 0.9904, 0.5527, 0.2507, 0.5608, 0.2545, 0.5912, 0.9942, 0.5831, 0.986, 0.5176, 0.2462, 0.5257, 0.2507, 0.5608, 0.9904, 0.5527, 0.9822, 0.4872, 0.2424, 0.4953, 0.2462, 0.5257, 0.986, 0.5176, 0.98, 0.4696, 0.2402, 0.4777, 0.2424, 0.4953, 0.9822, 0.4872, 1.003, 0.6006, 0.2633, 0.6087, 0.2633, 0.6087, 1.003, 0.6006, 1.001, 0.5831, 0.2611, 0.5911, 0.2633, 0.6087, 1.003, 0.6006, 0.997, 0.5526, 0.2573, 0.5607, 0.2611, 0.5911, 1.001, 0.5831, 0.1886, 0.1165, 0.1696, 0.1494, 0.1644, 0.1442, 0.1815, 0.1146, 0.09867, 0.1684, 0.06576, 0.1494, 0.07095, 0.1442, 0.1006, 0.1613, 0.4618, 0.2697, 0.4259, 0.2696, 0.4259, 0.2696, 0.4618, 0.2697, 0.09867, 0.02659, 0.1367, 0.02659, 0.1348, 0.03368, 0.1006, 0.03368, 0.7133, 0.2698, 0.6774, 0.2698, 0.6774, 0.2698, 0.7133, 0.2698, 0.1886, 0.0785, 0.1886, 0.1165, 0.1815, 0.1146, 0.1815, 0.0804, 0.5337, 0.2697, 0.4978, 0.2697, 0.4978, 0.2697, 0.5337, 0.2697, 0.39, 0.2696, 0.3541, 0.2696, 0.3541, 0.2696, 0.39, 0.2696, 0.1696, 0.1494, 0.1367, 0.1684, 0.1348, 0.1613, 0.1644, 0.1442, 0.04676, 0.1165, 0.04676, 0.0785, 0.05385, 0.0804, 0.05385, 0.1146, 0.6055, 0.2697, 0.5696, 0.2697, 0.5696, 0.2697, 0.6055, 0.2697, 0.4259, 0.2696, 0.39, 0.2696, 0.39, 0.2696, 0.4259, 0.2696, 0.01466, 0.4063, 0.0155, 0.4473, 0.01642, 0.4473, 0.01559, 0.4066, 0.2618, 0.405, 0.2612, 0.4529, 0.2965, 0.4487, 0.2972, 0.4072, 0.2972, 0.4072, 0.2965, 0.4487, 0.2969, 0.4487, 0.2976, 0.4069, 0.04619, 0.405, 0.04697, 0.453, 0.0155, 0.4473, 0.01466, 0.4063, 0.1299, 0.4007, 0.08525, 0.4025, 0.08445, 0.3325, 0.1296, 0.3323, 0.04899, 0.4518, 0.01642, 0.4473, 0.0155, 0.4473, 0.04697, 0.453, 0.2965, 0.4487, 0.2612, 0.4529, 0.2622, 0.4541, 0.2969, 0.4487, 0.2612, 0.4529, 0.221, 0.4564, 0.2215, 0.4578, 0.2622, 0.4541, 0.1766, 0.459, 0.1765, 0.4594, 0.2215, 0.4578, 0.221, 0.4564, 0.1774, 0.4579, 0.1767, 0.4583, 0.1773, 0.4586, 0.177, 0.4588, 0.23, 0.4429, 0.2297, 0.4451, 0.2218, 0.4416, 0.2028, 0.4432, 0.2032, 0.4409, 0.2054, 0.439, 0.07982, 0.6091, 0.08342, 0.6063, 0.08373, 0.6086, 0.05515, 0.6153, 0.05479, 0.613, 0.06348, 0.6117, 0.131, 0.4581, 0.1318, 0.4582, 0.08755, 0.4557, 0.08586, 0.457, 0.1303, 0.4591, 0.1305, 0.4588, 0.1301, 0.4584, 0.1305, 0.4582, 0.08755, 0.4557, 0.04899, 0.4518, 0.04697, 0.453, 0.08586, 0.457, 0.08525, 0.4025, 0.04619, 0.405, 0.04501, 0.333, 0.08445, 0.3325, 0.2976, 0.4069, 0.2627, 0.4055, 0.2636, 0.3324, 0.2988, 0.3331, 0.04823, 0.4046, 0.08696, 0.402, 0.08619, 0.3331, 0.04709, 0.3336, 0.04619, 0.405, 0.01466, 0.4063, 0.01317, 0.3339, 0.04501, 0.333, 0.08696, 0.402, 0.131, 0.4005, 0.1301, 0.3334, 0.08619, 0.3331, 0.1769, 0.4001, 0.1763, 0.3328, 0.1654, 0.333, 0.1705, 0.3883, 0.1716, 0.4002, 0.1301, 0.3334, 0.131, 0.4005, 0.1364, 0.4005, 0.141, 0.3332, 0.2976, 0.4069, 0.2969, 0.4487, 0.2622, 0.4541, 0.2627, 0.4055, 0.2627, 0.4055, 0.2622, 0.4541, 0.2215, 0.4578, 0.2218, 0.4027, 0.2218, 0.4027, 0.2215, 0.4578, 0.1765, 0.4594, 0.1766, 0.4008, 0.1303, 0.4591, 0.1299, 0.4007, 0.1353, 0.4007, 0.1309, 0.4591, 0.1711, 0.4008, 0.1766, 0.4008, 0.1765, 0.4594, 0.1758, 0.4594, 0.1299, 0.4007, 0.1303, 0.4591, 0.08586, 0.457, 0.08525, 0.4025, 0.08525, 0.4025, 0.08586, 0.457, 0.04697, 0.453, 0.04619, 0.405, 0.01559, 0.4066, 0.01642, 0.4473, 0.04899, 0.4518, 0.04823, 0.4046, 0.04823, 0.4046, 0.04899, 0.4518, 0.08755, 0.4557, 0.08696, 0.402, 0.08696, 0.402, 0.08755, 0.4557, 0.1318, 0.4582, 0.131, 0.4005, 0.1768, 0.4579, 0.1774, 0.4579, 0.1769, 0.4001, 0.1716, 0.4002, 0.131, 0.4005, 0.1318, 0.4582, 0.1324, 0.4582, 0.1364, 0.4005, 0.1769, 0.4001, 0.1774, 0.4579, 0.221, 0.4564, 0.2214, 0.4023, 0.2214, 0.4023, 0.221, 0.4564, 0.2612, 0.4529, 0.2618, 0.405, 0.08445, 0.3325, 0.04501, 0.333, 0.04115, 0.09759, 0.08161, 0.08019, 0.2988, 0.3331, 0.2636, 0.3324, 0.2664, 0.09352, 0.3022, 0.1277, 0.04501, 0.333, 0.01317, 0.3339, 0.009043, 0.1324, 0.04115, 0.09759, 0.2984, 0.3338, 0.2988, 0.3331, 0.3022, 0.1277, 0.3017, 0.1294, 0.04709, 0.3336, 0.08619, 0.3331, 0.08227, 0.08192, 0.04335, 0.1015, 0.01412, 0.3345, 0.04709, 0.3336, 0.04335, 0.1015, 0.01004, 0.134, 0.08619, 0.3331, 0.1301, 0.3334, 0.1286, 0.0812, 0.08227, 0.08192, 0.01559, 0.4066, 0.04823, 0.4046, 0.04709, 0.3336, 0.01412, 0.3345, 0.2618, 0.405, 0.2972, 0.4072, 0.2984, 0.3338, 0.2626, 0.333, 0.1296, 0.3323, 0.1406, 0.3323, 0.1362, 0.3887, 0.1353, 0.4007, 0.1299, 0.4007, 0.1655, 0.3322, 0.1766, 0.3322, 0.1766, 0.4008, 0.1711, 0.4008, 0.2214, 0.4023, 0.2618, 0.405, 0.2626, 0.333, 0.2218, 0.3327, 0.2218, 0.4027, 0.1766, 0.4008, 0.1766, 0.3322, 0.2223, 0.3321, 0.1769, 0.4001, 0.2214, 0.4023, 0.2218, 0.3327, 0.1763, 0.3328, 0.2627, 0.4055, 0.2218, 0.4027, 0.2223, 0.3321, 0.2636, 0.3324, 0.2972, 0.4072, 0.2976, 0.4069, 0.2988, 0.3331, 0.2984, 0.3338, 0.01466, 0.4063, 0.01559, 0.4066, 0.01412, 0.3345, 0.01317, 0.3339, 0.2654, 0.09759, 0.3017, 0.1294, 0.3022, 0.1277, 0.2664, 0.09352, 0.01004, 0.134, 0.04335, 0.1015, 0.04115, 0.09759, 0.009043, 0.1324, 0.04335, 0.1015, 0.08227, 0.08192, 0.08161, 0.08019, 0.04115, 0.09759, 0.08227, 0.08192, 0.1286, 0.0812, 0.1282, 0.07913, 0.08161, 0.08019, 0.1286, 0.0812, 0.1769, 0.08028, 0.1767, 0.0782, 0.1282, 0.07913, 0.1769, 0.08028, 0.2238, 0.07923, 0.224, 0.07746, 0.1767, 0.0782, 0.2238, 0.07923, 0.2654, 0.09759, 0.2664, 0.09352, 0.224, 0.07746, 0.2626, 0.333, 0.2984, 0.3338, 0.3017, 0.1294, 0.2654, 0.09759, 0.1296, 0.3323, 0.08445, 0.3325, 0.08161, 0.08019, 0.1282, 0.07913, 0.2218, 0.3327, 0.2626, 0.333, 0.2654, 0.09759, 0.2238, 0.07923, 0.1282, 0.07913, 0.1767, 0.0782, 0.1766, 0.3322, 0.1655, 0.3322, 0.1652, 0.3282, 0.1629, 0.3282, 0.1432, 0.3283, 0.1409, 0.3283, 0.1406, 0.3323, 0.1296, 0.3323, 0.1763, 0.3328, 0.2218, 0.3327, 0.2238, 0.07923, 0.1769, 0.08028, 0.2223, 0.3321, 0.1766, 0.3322, 0.1767, 0.0782, 0.224, 0.07746, 0.1763, 0.3328, 0.1769, 0.08028, 0.1286, 0.0812, 0.1301, 0.3334, 0.141, 0.3332, 0.1418, 0.329, 0.144, 0.329, 0.1635, 0.329, 0.1657, 0.329, 0.1654, 0.333, 0.01317, 0.3339, 0.01412, 0.3345, 0.01004, 0.134, 0.009043, 0.1324, 0.2636, 0.3324, 0.2223, 0.3321, 0.224, 0.07746, 0.2664, 0.09352])
me_cylinder_002.materials.append(mat_shovel)
me_cylinder_002.update()

# ---- objects
ob_light = bpy.data.objects.new('Light', light_light)
ob_camera = bpy.data.objects.new('Camera', cam_camera)
ob_stick = bpy.data.objects.new('Stick', me_cylinder_002)

# ---- transforms, parenting, visibility, modifiers, constraints
ob_light.location = (4.076, 1.005, 5.904)
ob_light.rotation_euler = (0.6503, 0.05522, 1.866)
ob_light.lock_rotations_4d = False
ob_light.empty_display_type = 'ARROWS'
ob_light.color = (0.0, 0.0, 0.0, 0.0)
ob_light.lineart.crease_threshold = 0.0
ob_camera.location = (7.359, -6.926, 4.958)
ob_camera.rotation_euler = (1.109, 0.0, 0.8149)
ob_camera.lock_rotations_4d = False
ob_camera.empty_display_type = 'ARROWS'
ob_camera.color = (0.0, 0.0, 0.0, 0.0)
ob_camera.display_type = 'WIRE'
ob_camera.lineart.crease_threshold = 0.0
ob_stick.location = (0.0, 0.0, 0.0)
ob_stick.scale = (1.0, 1.0, 18.64)

# ---- collection membership
col_collection.objects.link(ob_light)
col_collection.objects.link(ob_camera)
col_collection.objects.link(ob_stick)

# ---- scene / render settings (as saved in the file)
scene.camera = ob_camera
scene.frame_start = 1; scene.frame_end = 250; scene.frame_set(228)
scene.render.engine = 'BLENDER_EEVEE_NEXT'
scene.render.bake_bias = 0.0
scene.render.bake_samples = 0
scene.cycles.sampling_pattern = 'TABULATED_SOBOL'
scene.eevee.use_volume_custom_range = False
bpy.context.view_layer.update()
